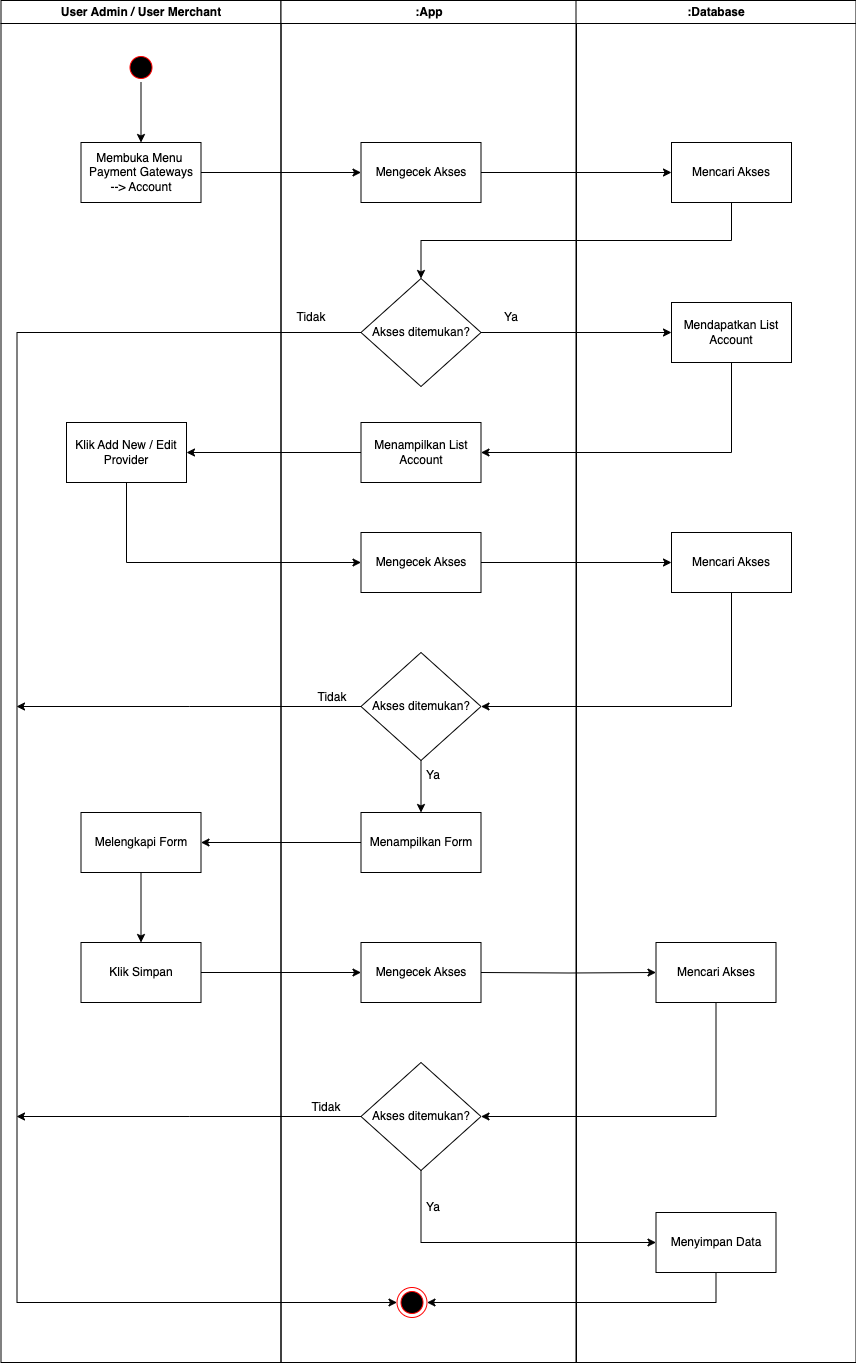

The diagram above was exported from draw.io. Its source (the exported page's mxGraphModel, read from the mxfile embedded in the PNG):
<mxGraphModel dx="954" dy="534" grid="1" gridSize="10" guides="1" tooltips="1" connect="1" arrows="1" fold="1" page="1" pageScale="1" pageWidth="850" pageHeight="1100" math="0" shadow="0">
  <root>
    <mxCell id="0" />
    <mxCell id="1" parent="0" />
    <mxCell id="-_LstrtngAN215C4nDMc-10" value="User Admin / User Merchant" style="swimlane;whiteSpace=wrap;movable=1;resizable=1;rotatable=1;deletable=1;editable=1;connectable=1;resizeHeight=1;resizeWidth=1;" parent="1" vertex="1">
      <mxGeometry x="164.5" y="128" width="280" height="1362" as="geometry">
        <mxRectangle x="164.5" y="128" width="200" height="30" as="alternateBounds" />
      </mxGeometry>
    </mxCell>
    <mxCell id="-_LstrtngAN215C4nDMc-22" style="edgeStyle=orthogonalEdgeStyle;rounded=0;orthogonalLoop=1;jettySize=auto;html=1;exitX=0.5;exitY=1;exitDx=0;exitDy=0;entryX=0.5;entryY=0;entryDx=0;entryDy=0;" parent="-_LstrtngAN215C4nDMc-10" source="-_LstrtngAN215C4nDMc-12" target="-_LstrtngAN215C4nDMc-19" edge="1">
      <mxGeometry relative="1" as="geometry" />
    </mxCell>
    <mxCell id="-_LstrtngAN215C4nDMc-12" value="" style="ellipse;shape=startState;fillColor=#000000;strokeColor=#ff0000;" parent="-_LstrtngAN215C4nDMc-10" vertex="1">
      <mxGeometry x="125" y="52" width="30" height="30" as="geometry" />
    </mxCell>
    <mxCell id="-_LstrtngAN215C4nDMc-19" value="Membuka Menu&amp;nbsp;&lt;br style=&quot;border-color: var(--border-color);&quot;&gt;Payment Gateways &lt;br&gt;--&amp;gt; Account" style="rounded=0;whiteSpace=wrap;html=1;" parent="-_LstrtngAN215C4nDMc-10" vertex="1">
      <mxGeometry x="80" y="142" width="120" height="60" as="geometry" />
    </mxCell>
    <mxCell id="-_LstrtngAN215C4nDMc-42" value="Klik Add New / Edit Provider" style="rounded=0;whiteSpace=wrap;html=1;" parent="-_LstrtngAN215C4nDMc-10" vertex="1">
      <mxGeometry x="65.5" y="422" width="120" height="60" as="geometry" />
    </mxCell>
    <mxCell id="GzeUYlqZV-z2DPlNJiRf-6" style="edgeStyle=orthogonalEdgeStyle;rounded=0;orthogonalLoop=1;jettySize=auto;html=1;exitX=0.5;exitY=1;exitDx=0;exitDy=0;entryX=0.5;entryY=0;entryDx=0;entryDy=0;" parent="-_LstrtngAN215C4nDMc-10" source="GzeUYlqZV-z2DPlNJiRf-2" target="-_LstrtngAN215C4nDMc-61" edge="1">
      <mxGeometry relative="1" as="geometry" />
    </mxCell>
    <mxCell id="GzeUYlqZV-z2DPlNJiRf-2" value="Melengkapi Form" style="rounded=0;whiteSpace=wrap;html=1;" parent="-_LstrtngAN215C4nDMc-10" vertex="1">
      <mxGeometry x="80" y="812" width="120" height="60" as="geometry" />
    </mxCell>
    <mxCell id="-_LstrtngAN215C4nDMc-61" value="Klik Simpan" style="rounded=0;whiteSpace=wrap;html=1;" parent="-_LstrtngAN215C4nDMc-10" vertex="1">
      <mxGeometry x="80" y="942" width="120" height="60" as="geometry" />
    </mxCell>
    <mxCell id="-_LstrtngAN215C4nDMc-15" value=":App" style="swimlane;whiteSpace=wrap;movable=1;resizable=1;rotatable=1;deletable=1;editable=1;connectable=1;" parent="1" vertex="1">
      <mxGeometry x="444.5" y="128" width="295.5" height="1362" as="geometry" />
    </mxCell>
    <mxCell id="-_LstrtngAN215C4nDMc-27" value="Mengecek Akses" style="rounded=0;whiteSpace=wrap;html=1;" parent="-_LstrtngAN215C4nDMc-15" vertex="1">
      <mxGeometry x="80" y="142" width="120" height="60" as="geometry" />
    </mxCell>
    <mxCell id="-_LstrtngAN215C4nDMc-28" value="Akses ditemukan?" style="rhombus;whiteSpace=wrap;html=1;" parent="-_LstrtngAN215C4nDMc-15" vertex="1">
      <mxGeometry x="80" y="278" width="120" height="108" as="geometry" />
    </mxCell>
    <mxCell id="-_LstrtngAN215C4nDMc-36" value="Menampilkan List Account" style="rounded=0;whiteSpace=wrap;html=1;" parent="-_LstrtngAN215C4nDMc-15" vertex="1">
      <mxGeometry x="80" y="422" width="120" height="60" as="geometry" />
    </mxCell>
    <mxCell id="-_LstrtngAN215C4nDMc-48" value="Mengecek Akses" style="rounded=0;whiteSpace=wrap;html=1;" parent="-_LstrtngAN215C4nDMc-15" vertex="1">
      <mxGeometry x="80" y="532" width="120" height="60" as="geometry" />
    </mxCell>
    <mxCell id="-_LstrtngAN215C4nDMc-21" value="" style="ellipse;shape=endState;fillColor=#000000;strokeColor=#ff0000" parent="-_LstrtngAN215C4nDMc-15" vertex="1">
      <mxGeometry x="116" y="1287" width="30" height="30" as="geometry" />
    </mxCell>
    <mxCell id="-_LstrtngAN215C4nDMc-41" style="edgeStyle=orthogonalEdgeStyle;rounded=0;orthogonalLoop=1;jettySize=auto;html=1;entryX=0;entryY=0.5;entryDx=0;entryDy=0;" parent="-_LstrtngAN215C4nDMc-15" source="-_LstrtngAN215C4nDMc-28" target="-_LstrtngAN215C4nDMc-21" edge="1">
      <mxGeometry relative="1" as="geometry">
        <Array as="points">
          <mxPoint x="-264" y="332" />
          <mxPoint x="-264" y="1302" />
        </Array>
        <mxPoint x="75.5" y="332" as="sourcePoint" />
      </mxGeometry>
    </mxCell>
    <mxCell id="GzeUYlqZV-z2DPlNJiRf-3" style="edgeStyle=orthogonalEdgeStyle;rounded=0;orthogonalLoop=1;jettySize=auto;html=1;exitX=0.5;exitY=1;exitDx=0;exitDy=0;entryX=0.5;entryY=0;entryDx=0;entryDy=0;" parent="-_LstrtngAN215C4nDMc-15" source="-_LstrtngAN215C4nDMc-52" target="GzeUYlqZV-z2DPlNJiRf-1" edge="1">
      <mxGeometry relative="1" as="geometry" />
    </mxCell>
    <mxCell id="-_LstrtngAN215C4nDMc-52" value="Akses ditemukan?" style="rhombus;whiteSpace=wrap;html=1;" parent="-_LstrtngAN215C4nDMc-15" vertex="1">
      <mxGeometry x="80" y="652" width="120" height="108" as="geometry" />
    </mxCell>
    <mxCell id="-_LstrtngAN215C4nDMc-64" value="Ya" style="text;html=1;strokeColor=none;fillColor=none;align=center;verticalAlign=middle;whiteSpace=wrap;rounded=0;" parent="-_LstrtngAN215C4nDMc-15" vertex="1">
      <mxGeometry x="200" y="302" width="60" height="30" as="geometry" />
    </mxCell>
    <mxCell id="-_LstrtngAN215C4nDMc-67" value="Tidak" style="text;html=1;strokeColor=none;fillColor=none;align=center;verticalAlign=middle;whiteSpace=wrap;rounded=0;" parent="-_LstrtngAN215C4nDMc-15" vertex="1">
      <mxGeometry y="302" width="60" height="30" as="geometry" />
    </mxCell>
    <mxCell id="-_LstrtngAN215C4nDMc-68" value="Tidak" style="text;html=1;strokeColor=none;fillColor=none;align=center;verticalAlign=middle;whiteSpace=wrap;rounded=0;" parent="-_LstrtngAN215C4nDMc-15" vertex="1">
      <mxGeometry x="21.5" y="682" width="60" height="30" as="geometry" />
    </mxCell>
    <mxCell id="GzeUYlqZV-z2DPlNJiRf-1" value="Menampilkan Form" style="rounded=0;whiteSpace=wrap;html=1;" parent="-_LstrtngAN215C4nDMc-15" vertex="1">
      <mxGeometry x="80" y="812" width="120" height="60" as="geometry" />
    </mxCell>
    <mxCell id="GzeUYlqZV-z2DPlNJiRf-16" value="Mengecek Akses" style="rounded=0;whiteSpace=wrap;html=1;" parent="-_LstrtngAN215C4nDMc-15" vertex="1">
      <mxGeometry x="80" y="942" width="120" height="60" as="geometry" />
    </mxCell>
    <mxCell id="GzeUYlqZV-z2DPlNJiRf-18" value="Akses ditemukan?" style="rhombus;whiteSpace=wrap;html=1;" parent="-_LstrtngAN215C4nDMc-15" vertex="1">
      <mxGeometry x="80" y="1062" width="120" height="108" as="geometry" />
    </mxCell>
    <mxCell id="GzeUYlqZV-z2DPlNJiRf-25" value="Ya" style="text;html=1;strokeColor=none;fillColor=none;align=center;verticalAlign=middle;whiteSpace=wrap;rounded=0;" parent="-_LstrtngAN215C4nDMc-15" vertex="1">
      <mxGeometry x="122.5" y="760" width="60" height="30" as="geometry" />
    </mxCell>
    <mxCell id="GzeUYlqZV-z2DPlNJiRf-26" value="Ya" style="text;html=1;strokeColor=none;fillColor=none;align=center;verticalAlign=middle;whiteSpace=wrap;rounded=0;" parent="-_LstrtngAN215C4nDMc-15" vertex="1">
      <mxGeometry x="122.5" y="1192" width="60" height="30" as="geometry" />
    </mxCell>
    <mxCell id="GzeUYlqZV-z2DPlNJiRf-27" value="Tidak" style="text;html=1;strokeColor=none;fillColor=none;align=center;verticalAlign=middle;whiteSpace=wrap;rounded=0;" parent="-_LstrtngAN215C4nDMc-15" vertex="1">
      <mxGeometry x="15.5" y="1092" width="60" height="30" as="geometry" />
    </mxCell>
    <mxCell id="-_LstrtngAN215C4nDMc-17" value=":Database" style="swimlane;whiteSpace=wrap;movable=1;resizable=1;rotatable=1;deletable=1;editable=1;connectable=1;" parent="1" vertex="1">
      <mxGeometry x="739.5" y="128" width="280" height="1362" as="geometry" />
    </mxCell>
    <mxCell id="-_LstrtngAN215C4nDMc-26" value="Mencari Akses" style="rounded=0;whiteSpace=wrap;html=1;" parent="-_LstrtngAN215C4nDMc-17" vertex="1">
      <mxGeometry x="95.5" y="142" width="120" height="60" as="geometry" />
    </mxCell>
    <mxCell id="-_LstrtngAN215C4nDMc-29" value="Mendapatkan List Account" style="rounded=0;whiteSpace=wrap;html=1;" parent="-_LstrtngAN215C4nDMc-17" vertex="1">
      <mxGeometry x="95.5" y="302" width="120" height="60" as="geometry" />
    </mxCell>
    <mxCell id="-_LstrtngAN215C4nDMc-49" value="Mencari Akses" style="rounded=0;whiteSpace=wrap;html=1;" parent="-_LstrtngAN215C4nDMc-17" vertex="1">
      <mxGeometry x="95.5" y="532" width="120" height="60" as="geometry" />
    </mxCell>
    <mxCell id="GzeUYlqZV-z2DPlNJiRf-13" value="Mencari Akses" style="rounded=0;whiteSpace=wrap;html=1;" parent="-_LstrtngAN215C4nDMc-17" vertex="1">
      <mxGeometry x="80" y="942" width="120" height="60" as="geometry" />
    </mxCell>
    <mxCell id="GzeUYlqZV-z2DPlNJiRf-22" value="Menyimpan Data" style="rounded=0;whiteSpace=wrap;html=1;" parent="-_LstrtngAN215C4nDMc-17" vertex="1">
      <mxGeometry x="80" y="1212" width="120" height="60" as="geometry" />
    </mxCell>
    <mxCell id="-_LstrtngAN215C4nDMc-37" style="edgeStyle=orthogonalEdgeStyle;rounded=0;orthogonalLoop=1;jettySize=auto;html=1;exitX=0.5;exitY=1;exitDx=0;exitDy=0;entryX=1;entryY=0.5;entryDx=0;entryDy=0;" parent="1" source="-_LstrtngAN215C4nDMc-29" target="-_LstrtngAN215C4nDMc-36" edge="1">
      <mxGeometry relative="1" as="geometry" />
    </mxCell>
    <mxCell id="-_LstrtngAN215C4nDMc-43" style="edgeStyle=orthogonalEdgeStyle;rounded=0;orthogonalLoop=1;jettySize=auto;html=1;exitX=0;exitY=0.5;exitDx=0;exitDy=0;entryX=1;entryY=0.5;entryDx=0;entryDy=0;" parent="1" source="-_LstrtngAN215C4nDMc-36" target="-_LstrtngAN215C4nDMc-42" edge="1">
      <mxGeometry relative="1" as="geometry" />
    </mxCell>
    <mxCell id="-_LstrtngAN215C4nDMc-45" style="edgeStyle=orthogonalEdgeStyle;rounded=0;orthogonalLoop=1;jettySize=auto;html=1;exitX=1;exitY=0.5;exitDx=0;exitDy=0;entryX=0;entryY=0.5;entryDx=0;entryDy=0;" parent="1" source="-_LstrtngAN215C4nDMc-19" target="-_LstrtngAN215C4nDMc-27" edge="1">
      <mxGeometry relative="1" as="geometry" />
    </mxCell>
    <mxCell id="-_LstrtngAN215C4nDMc-46" style="edgeStyle=orthogonalEdgeStyle;rounded=0;orthogonalLoop=1;jettySize=auto;html=1;exitX=1;exitY=0.5;exitDx=0;exitDy=0;entryX=0;entryY=0.5;entryDx=0;entryDy=0;" parent="1" source="-_LstrtngAN215C4nDMc-27" target="-_LstrtngAN215C4nDMc-26" edge="1">
      <mxGeometry relative="1" as="geometry" />
    </mxCell>
    <mxCell id="-_LstrtngAN215C4nDMc-54" style="edgeStyle=orthogonalEdgeStyle;rounded=0;orthogonalLoop=1;jettySize=auto;html=1;exitX=0.5;exitY=1;exitDx=0;exitDy=0;entryX=0;entryY=0.5;entryDx=0;entryDy=0;" parent="1" source="-_LstrtngAN215C4nDMc-42" target="-_LstrtngAN215C4nDMc-48" edge="1">
      <mxGeometry relative="1" as="geometry" />
    </mxCell>
    <mxCell id="-_LstrtngAN215C4nDMc-55" style="edgeStyle=orthogonalEdgeStyle;rounded=0;orthogonalLoop=1;jettySize=auto;html=1;exitX=1;exitY=0.5;exitDx=0;exitDy=0;entryX=0;entryY=0.5;entryDx=0;entryDy=0;" parent="1" source="-_LstrtngAN215C4nDMc-48" target="-_LstrtngAN215C4nDMc-49" edge="1">
      <mxGeometry relative="1" as="geometry" />
    </mxCell>
    <mxCell id="-_LstrtngAN215C4nDMc-56" style="edgeStyle=orthogonalEdgeStyle;rounded=0;orthogonalLoop=1;jettySize=auto;html=1;exitX=0.5;exitY=1;exitDx=0;exitDy=0;entryX=1;entryY=0.5;entryDx=0;entryDy=0;" parent="1" source="-_LstrtngAN215C4nDMc-49" target="-_LstrtngAN215C4nDMc-52" edge="1">
      <mxGeometry relative="1" as="geometry" />
    </mxCell>
    <mxCell id="-_LstrtngAN215C4nDMc-57" style="edgeStyle=orthogonalEdgeStyle;rounded=0;orthogonalLoop=1;jettySize=auto;html=1;exitX=0;exitY=0.5;exitDx=0;exitDy=0;" parent="1" source="-_LstrtngAN215C4nDMc-52" edge="1">
      <mxGeometry relative="1" as="geometry">
        <mxPoint x="180" y="834" as="targetPoint" />
      </mxGeometry>
    </mxCell>
    <mxCell id="-_LstrtngAN215C4nDMc-65" style="edgeStyle=orthogonalEdgeStyle;rounded=0;orthogonalLoop=1;jettySize=auto;html=1;exitX=0.5;exitY=1;exitDx=0;exitDy=0;entryX=0.5;entryY=0;entryDx=0;entryDy=0;" parent="1" source="-_LstrtngAN215C4nDMc-26" target="-_LstrtngAN215C4nDMc-28" edge="1">
      <mxGeometry relative="1" as="geometry" />
    </mxCell>
    <mxCell id="-_LstrtngAN215C4nDMc-66" style="edgeStyle=orthogonalEdgeStyle;rounded=0;orthogonalLoop=1;jettySize=auto;html=1;exitX=1;exitY=0.5;exitDx=0;exitDy=0;entryX=0;entryY=0.5;entryDx=0;entryDy=0;" parent="1" source="-_LstrtngAN215C4nDMc-28" target="-_LstrtngAN215C4nDMc-29" edge="1">
      <mxGeometry relative="1" as="geometry" />
    </mxCell>
    <mxCell id="GzeUYlqZV-z2DPlNJiRf-4" style="edgeStyle=orthogonalEdgeStyle;rounded=0;orthogonalLoop=1;jettySize=auto;html=1;exitX=0;exitY=0.5;exitDx=0;exitDy=0;entryX=1;entryY=0.5;entryDx=0;entryDy=0;" parent="1" source="GzeUYlqZV-z2DPlNJiRf-1" target="GzeUYlqZV-z2DPlNJiRf-2" edge="1">
      <mxGeometry relative="1" as="geometry" />
    </mxCell>
    <mxCell id="GzeUYlqZV-z2DPlNJiRf-10" style="edgeStyle=orthogonalEdgeStyle;rounded=0;orthogonalLoop=1;jettySize=auto;html=1;exitX=1;exitY=0.5;exitDx=0;exitDy=0;entryX=0;entryY=0.5;entryDx=0;entryDy=0;" parent="1" source="-_LstrtngAN215C4nDMc-61" edge="1">
      <mxGeometry relative="1" as="geometry">
        <mxPoint x="524.5" y="1100" as="targetPoint" />
      </mxGeometry>
    </mxCell>
    <mxCell id="GzeUYlqZV-z2DPlNJiRf-14" style="edgeStyle=orthogonalEdgeStyle;rounded=0;orthogonalLoop=1;jettySize=auto;html=1;exitX=1;exitY=0.5;exitDx=0;exitDy=0;entryX=0;entryY=0.5;entryDx=0;entryDy=0;" parent="1" target="GzeUYlqZV-z2DPlNJiRf-13" edge="1">
      <mxGeometry relative="1" as="geometry">
        <mxPoint x="644.5" y="1100" as="sourcePoint" />
      </mxGeometry>
    </mxCell>
    <mxCell id="GzeUYlqZV-z2DPlNJiRf-19" style="edgeStyle=orthogonalEdgeStyle;rounded=0;orthogonalLoop=1;jettySize=auto;html=1;exitX=0.5;exitY=1;exitDx=0;exitDy=0;entryX=1;entryY=0.5;entryDx=0;entryDy=0;" parent="1" source="GzeUYlqZV-z2DPlNJiRf-13" target="GzeUYlqZV-z2DPlNJiRf-18" edge="1">
      <mxGeometry relative="1" as="geometry" />
    </mxCell>
    <mxCell id="GzeUYlqZV-z2DPlNJiRf-21" style="edgeStyle=orthogonalEdgeStyle;rounded=0;orthogonalLoop=1;jettySize=auto;html=1;exitX=0;exitY=0.5;exitDx=0;exitDy=0;" parent="1" source="GzeUYlqZV-z2DPlNJiRf-18" edge="1">
      <mxGeometry relative="1" as="geometry">
        <mxPoint x="180" y="1244" as="targetPoint" />
      </mxGeometry>
    </mxCell>
    <mxCell id="GzeUYlqZV-z2DPlNJiRf-23" style="edgeStyle=orthogonalEdgeStyle;rounded=0;orthogonalLoop=1;jettySize=auto;html=1;exitX=0.5;exitY=1;exitDx=0;exitDy=0;entryX=0;entryY=0.5;entryDx=0;entryDy=0;" parent="1" source="GzeUYlqZV-z2DPlNJiRf-18" target="GzeUYlqZV-z2DPlNJiRf-22" edge="1">
      <mxGeometry relative="1" as="geometry" />
    </mxCell>
    <mxCell id="GzeUYlqZV-z2DPlNJiRf-24" style="edgeStyle=orthogonalEdgeStyle;rounded=0;orthogonalLoop=1;jettySize=auto;html=1;exitX=0.5;exitY=1;exitDx=0;exitDy=0;entryX=1;entryY=0.5;entryDx=0;entryDy=0;" parent="1" source="GzeUYlqZV-z2DPlNJiRf-22" target="-_LstrtngAN215C4nDMc-21" edge="1">
      <mxGeometry relative="1" as="geometry" />
    </mxCell>
  </root>
</mxGraphModel>